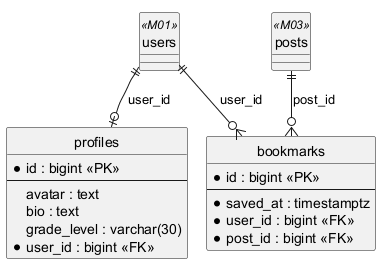

The diagram above was rendered by PlantUML. Its source (embedded in the PNG):
@startuml
!pragma layout smetana
hide circle
skinparam linetype ortho

entity profiles {
  * id : bigint <<PK>>
  --
  avatar : text
  bio : text
  grade_level : varchar(30)
  * user_id : bigint <<FK>>
}
entity bookmarks {
  * id : bigint <<PK>>
  --
  * saved_at : timestamptz
  * user_id : bigint <<FK>>
  * post_id : bigint <<FK>>
}
entity posts <<M03>> {
}
entity users <<M01>> {
}

users ||--o| profiles : user_id
users ||--o{ bookmarks : user_id
posts ||--o{ bookmarks : post_id

@enduml